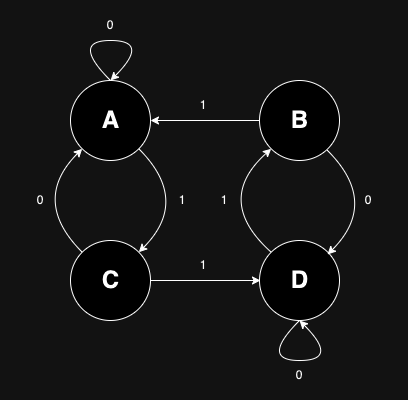

The diagram above was exported from draw.io. Its source (the exported page's mxGraphModel, read from the mxfile embedded in the PNG):
<mxGraphModel dx="954" dy="617" grid="1" gridSize="10" guides="1" tooltips="1" connect="1" arrows="1" fold="1" page="1" pageScale="1" pageWidth="850" pageHeight="1100" math="0" shadow="0">
  <root>
    <mxCell id="0" />
    <mxCell id="1" parent="0" />
    <mxCell id="OFX7YGwSKyYklR3ouAm_-11" value="" style="group" vertex="1" connectable="0" parent="1">
      <mxGeometry x="190" y="280" width="100" height="80" as="geometry" />
    </mxCell>
    <mxCell id="OFX7YGwSKyYklR3ouAm_-1" value="" style="ellipse;whiteSpace=wrap;html=1;aspect=fixed;" vertex="1" parent="OFX7YGwSKyYklR3ouAm_-11">
      <mxGeometry x="10" width="80" height="80" as="geometry" />
    </mxCell>
    <mxCell id="OFX7YGwSKyYklR3ouAm_-2" value="A" style="text;strokeColor=none;fillColor=none;html=1;fontSize=24;fontStyle=1;verticalAlign=middle;align=center;" vertex="1" parent="OFX7YGwSKyYklR3ouAm_-11">
      <mxGeometry y="20" width="100" height="40" as="geometry" />
    </mxCell>
    <mxCell id="OFX7YGwSKyYklR3ouAm_-12" value="" style="group" vertex="1" connectable="0" parent="1">
      <mxGeometry x="379" y="280" width="100" height="80" as="geometry" />
    </mxCell>
    <mxCell id="OFX7YGwSKyYklR3ouAm_-13" value="" style="ellipse;whiteSpace=wrap;html=1;aspect=fixed;" vertex="1" parent="OFX7YGwSKyYklR3ouAm_-12">
      <mxGeometry x="10" width="80" height="80" as="geometry" />
    </mxCell>
    <mxCell id="OFX7YGwSKyYklR3ouAm_-14" value="B" style="text;strokeColor=none;fillColor=none;html=1;fontSize=24;fontStyle=1;verticalAlign=middle;align=center;" vertex="1" parent="OFX7YGwSKyYklR3ouAm_-12">
      <mxGeometry y="20" width="100" height="40" as="geometry" />
    </mxCell>
    <mxCell id="OFX7YGwSKyYklR3ouAm_-16" value="" style="group" vertex="1" connectable="0" parent="1">
      <mxGeometry x="379" y="440" width="100" height="80" as="geometry" />
    </mxCell>
    <mxCell id="OFX7YGwSKyYklR3ouAm_-17" value="" style="ellipse;whiteSpace=wrap;html=1;aspect=fixed;" vertex="1" parent="OFX7YGwSKyYklR3ouAm_-16">
      <mxGeometry x="10" width="80" height="80" as="geometry" />
    </mxCell>
    <mxCell id="OFX7YGwSKyYklR3ouAm_-18" value="D" style="text;strokeColor=none;fillColor=none;html=1;fontSize=24;fontStyle=1;verticalAlign=middle;align=center;" vertex="1" parent="OFX7YGwSKyYklR3ouAm_-16">
      <mxGeometry y="20" width="100" height="40" as="geometry" />
    </mxCell>
    <mxCell id="OFX7YGwSKyYklR3ouAm_-19" value="" style="group" vertex="1" connectable="0" parent="1">
      <mxGeometry x="190" y="440" width="100" height="80" as="geometry" />
    </mxCell>
    <mxCell id="OFX7YGwSKyYklR3ouAm_-20" value="" style="ellipse;whiteSpace=wrap;html=1;aspect=fixed;" vertex="1" parent="OFX7YGwSKyYklR3ouAm_-19">
      <mxGeometry x="10" width="80" height="80" as="geometry" />
    </mxCell>
    <mxCell id="OFX7YGwSKyYklR3ouAm_-21" value="C" style="text;strokeColor=none;fillColor=none;html=1;fontSize=24;fontStyle=1;verticalAlign=middle;align=center;" vertex="1" parent="OFX7YGwSKyYklR3ouAm_-19">
      <mxGeometry y="20" width="100" height="40" as="geometry" />
    </mxCell>
    <mxCell id="OFX7YGwSKyYklR3ouAm_-30" value="" style="group" vertex="1" connectable="0" parent="1">
      <mxGeometry x="140" y="385" width="60" height="30" as="geometry" />
    </mxCell>
    <mxCell id="OFX7YGwSKyYklR3ouAm_-28" value="" style="curved=1;endArrow=classic;html=1;rounded=0;entryX=0;entryY=1;entryDx=0;entryDy=0;exitX=0;exitY=0;exitDx=0;exitDy=0;" edge="1" parent="OFX7YGwSKyYklR3ouAm_-30" source="OFX7YGwSKyYklR3ouAm_-20" target="OFX7YGwSKyYklR3ouAm_-1">
      <mxGeometry width="50" height="50" relative="1" as="geometry">
        <mxPoint x="-40" y="45" as="sourcePoint" />
        <mxPoint x="10" y="-5" as="targetPoint" />
        <Array as="points">
          <mxPoint x="20" y="15" />
        </Array>
      </mxGeometry>
    </mxCell>
    <mxCell id="OFX7YGwSKyYklR3ouAm_-29" value="0" style="text;html=1;strokeColor=none;fillColor=none;align=center;verticalAlign=middle;whiteSpace=wrap;rounded=0;" vertex="1" parent="OFX7YGwSKyYklR3ouAm_-30">
      <mxGeometry width="60" height="30" as="geometry" />
    </mxCell>
    <mxCell id="OFX7YGwSKyYklR3ouAm_-39" value="" style="group" vertex="1" connectable="0" parent="1">
      <mxGeometry x="282" y="385" width="60" height="30" as="geometry" />
    </mxCell>
    <mxCell id="OFX7YGwSKyYklR3ouAm_-37" value="" style="curved=1;endArrow=none;html=1;rounded=0;entryX=1;entryY=1;entryDx=0;entryDy=0;exitX=1;exitY=0;exitDx=0;exitDy=0;startArrow=classic;startFill=1;endFill=0;" edge="1" parent="OFX7YGwSKyYklR3ouAm_-39" source="OFX7YGwSKyYklR3ouAm_-20" target="OFX7YGwSKyYklR3ouAm_-1">
      <mxGeometry width="50" height="50" relative="1" as="geometry">
        <mxPoint x="-12" y="65" as="sourcePoint" />
        <mxPoint x="38" y="15" as="targetPoint" />
        <Array as="points">
          <mxPoint x="38" y="15" />
        </Array>
      </mxGeometry>
    </mxCell>
    <mxCell id="OFX7YGwSKyYklR3ouAm_-38" value="1" style="text;html=1;strokeColor=none;fillColor=none;align=center;verticalAlign=middle;whiteSpace=wrap;rounded=0;" vertex="1" parent="OFX7YGwSKyYklR3ouAm_-39">
      <mxGeometry width="60" height="30" as="geometry" />
    </mxCell>
    <mxCell id="OFX7YGwSKyYklR3ouAm_-44" value="" style="curved=1;endArrow=classic;html=1;rounded=0;exitX=0.5;exitY=1;exitDx=0;exitDy=0;" edge="1" parent="1" source="OFX7YGwSKyYklR3ouAm_-17">
      <mxGeometry width="50" height="50" relative="1" as="geometry">
        <mxPoint x="489" y="410" as="sourcePoint" />
        <mxPoint x="429" y="520" as="targetPoint" />
        <Array as="points">
          <mxPoint x="389" y="560" />
          <mxPoint x="469" y="560" />
        </Array>
      </mxGeometry>
    </mxCell>
    <mxCell id="OFX7YGwSKyYklR3ouAm_-45" value="" style="curved=1;endArrow=classic;html=1;rounded=0;exitX=0.5;exitY=1;exitDx=0;exitDy=0;" edge="1" parent="1">
      <mxGeometry width="50" height="50" relative="1" as="geometry">
        <mxPoint x="240" y="280" as="sourcePoint" />
        <mxPoint x="240" y="280" as="targetPoint" />
        <Array as="points">
          <mxPoint x="200" y="240" />
          <mxPoint x="280" y="240" />
        </Array>
      </mxGeometry>
    </mxCell>
    <mxCell id="OFX7YGwSKyYklR3ouAm_-49" value="" style="curved=1;endArrow=none;html=1;rounded=0;entryX=1;entryY=1;entryDx=0;entryDy=0;exitX=1;exitY=0;exitDx=0;exitDy=0;startArrow=classic;startFill=1;endFill=0;" edge="1" parent="1">
      <mxGeometry width="50" height="50" relative="1" as="geometry">
        <mxPoint x="457" y="454" as="sourcePoint" />
        <mxPoint x="457" y="350" as="targetPoint" />
        <Array as="points">
          <mxPoint x="509" y="402" />
        </Array>
      </mxGeometry>
    </mxCell>
    <mxCell id="OFX7YGwSKyYklR3ouAm_-56" value="0" style="text;html=1;strokeColor=none;fillColor=none;align=center;verticalAlign=middle;whiteSpace=wrap;rounded=0;" vertex="1" parent="1">
      <mxGeometry x="468" y="385" width="60" height="30" as="geometry" />
    </mxCell>
    <mxCell id="OFX7YGwSKyYklR3ouAm_-60" value="" style="curved=1;endArrow=classic;html=1;rounded=0;entryX=0;entryY=1;entryDx=0;entryDy=0;exitX=0;exitY=0;exitDx=0;exitDy=0;" edge="1" parent="1" source="OFX7YGwSKyYklR3ouAm_-17" target="OFX7YGwSKyYklR3ouAm_-13">
      <mxGeometry width="50" height="50" relative="1" as="geometry">
        <mxPoint x="343" y="440" as="sourcePoint" />
        <mxPoint x="393" y="390" as="targetPoint" />
        <Array as="points">
          <mxPoint x="343" y="400" />
        </Array>
      </mxGeometry>
    </mxCell>
    <mxCell id="OFX7YGwSKyYklR3ouAm_-61" value="1" style="text;html=1;strokeColor=none;fillColor=none;align=center;verticalAlign=middle;whiteSpace=wrap;rounded=0;" vertex="1" parent="1">
      <mxGeometry x="324" y="385" width="60" height="30" as="geometry" />
    </mxCell>
    <mxCell id="OFX7YGwSKyYklR3ouAm_-62" value="0" style="text;html=1;strokeColor=none;fillColor=none;align=center;verticalAlign=middle;whiteSpace=wrap;rounded=0;" vertex="1" parent="1">
      <mxGeometry x="210" y="210" width="60" height="30" as="geometry" />
    </mxCell>
    <mxCell id="OFX7YGwSKyYklR3ouAm_-63" value="0" style="text;html=1;strokeColor=none;fillColor=none;align=center;verticalAlign=middle;whiteSpace=wrap;rounded=0;" vertex="1" parent="1">
      <mxGeometry x="399" y="560" width="60" height="30" as="geometry" />
    </mxCell>
    <mxCell id="OFX7YGwSKyYklR3ouAm_-64" value="" style="endArrow=classic;html=1;rounded=0;entryX=0.11;entryY=0.5;entryDx=0;entryDy=0;entryPerimeter=0;" edge="1" parent="1" target="OFX7YGwSKyYklR3ouAm_-18">
      <mxGeometry width="50" height="50" relative="1" as="geometry">
        <mxPoint x="280" y="480" as="sourcePoint" />
        <mxPoint x="340" y="480" as="targetPoint" />
      </mxGeometry>
    </mxCell>
    <mxCell id="OFX7YGwSKyYklR3ouAm_-65" value="1" style="text;html=1;strokeColor=none;fillColor=none;align=center;verticalAlign=middle;whiteSpace=wrap;rounded=0;" vertex="1" parent="1">
      <mxGeometry x="303" y="450" width="60" height="30" as="geometry" />
    </mxCell>
    <mxCell id="OFX7YGwSKyYklR3ouAm_-40" value="" style="endArrow=none;html=1;rounded=0;entryX=0.1;entryY=0.5;entryDx=0;entryDy=0;entryPerimeter=0;exitX=0.9;exitY=0.5;exitDx=0;exitDy=0;exitPerimeter=0;startArrow=classic;startFill=1;endFill=0;" edge="1" parent="1" source="OFX7YGwSKyYklR3ouAm_-2" target="OFX7YGwSKyYklR3ouAm_-14">
      <mxGeometry width="50" height="50" relative="1" as="geometry">
        <mxPoint x="413" y="350" as="sourcePoint" />
        <mxPoint x="463" y="300" as="targetPoint" />
      </mxGeometry>
    </mxCell>
    <mxCell id="OFX7YGwSKyYklR3ouAm_-42" value="1" style="text;html=1;strokeColor=none;fillColor=none;align=center;verticalAlign=middle;whiteSpace=wrap;rounded=0;" vertex="1" parent="1">
      <mxGeometry x="303" y="290" width="60" height="30" as="geometry" />
    </mxCell>
  </root>
</mxGraphModel>